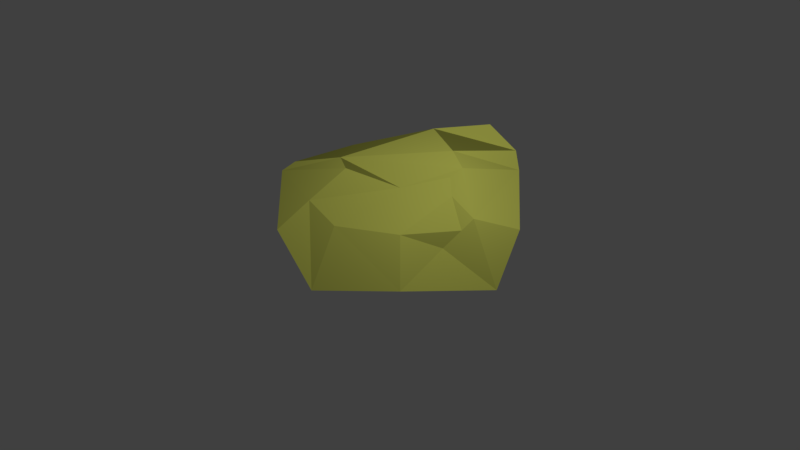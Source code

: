 # Source: stein2.blend  (saved by Blender 2.78.0; exported with 4.5.12 LTS)
import bpy
from mathutils import Matrix  # noqa: F401  (used for matrix-valued properties, if any)

bpy.ops.wm.read_factory_settings(use_empty=True)
scene = bpy.context.scene
scene.name = 'Scene'

# ---- collections
col_collection_1 = bpy.data.collections.new('Collection 1'); scene.collection.children.link(col_collection_1)

# ---- materials (node trees are filled in below, after node groups)
mat_material_002 = bpy.data.materials.new('Material.002')
mat_material_002.alpha_threshold = 0.0
mat_material_002.roughness = 0.5

# ---- material node trees
mat_material_002.use_nodes = True; mat_material_002.node_tree.nodes.clear()
_N = mat_material_002.node_tree.nodes; _L = mat_material_002.node_tree.links
n0 = _N.new('ShaderNodeBsdfDiffuse'); n0.name = 'Diffuse BSDF'; n0.location = (-48, 455)
n0.inputs[1].default_value = 0.2917
n1 = _N.new('ShaderNodeRGB'); n1.name = 'RGB'; n1.location = (-296, 387)
n1.outputs[0].default_value = (0.5061, 0.5225, 0.09496, 1.0)
n2 = _N.new('ShaderNodeBsdfAnisotropic'); n2.name = 'Glossy BSDF'; n2.location = (-2, 220)
n2.distribution = 'GGX'
n2.inputs[1].default_value = 0.8803
n3 = _N.new('ShaderNodeFresnel'); n3.name = 'Fresnel'; n3.location = (122, 536)
n3.inputs[0].default_value = 0.8
n4 = _N.new('ShaderNodeMixShader'); n4.name = 'Mix Shader'; n4.location = (378, 295)
n5 = _N.new('ShaderNodeOutputMaterial'); n5.name = 'Material Output'; n5.location = (601, 301)
_L.new(n0.outputs[0], n4.inputs[1])
_L.new(n4.outputs[0], n5.inputs[0])
_L.new(n1.outputs[0], n0.inputs[0])
_L.new(n1.outputs[0], n2.inputs[0])
_L.new(n2.outputs[0], n4.inputs[2])
_L.new(n3.outputs[0], n4.inputs[0])
n5.is_active_output = True

# ---- world
world_world = bpy.data.worlds.new('World'); scene.world = world_world
world_world.color = (0.05088, 0.05088, 0.05088)
world_world.use_sun_shadow = False
world_world.sun_shadow_jitter_overblur = 0.0
world_world.cycles.sampling_method = 'MANUAL'

# ---- cameras
cam_camera = bpy.data.cameras.new('Camera')
cam_camera.clip_end = 100.0
cam_camera.lens = 35.0
cam_camera.sensor_width = 32.0
cam_camera.sensor_height = 18.0
cam_camera.ortho_scale = 7.314
cam_camera.dof.focus_distance = 0.0

# ---- lights
light_lamp = bpy.data.lights.new('Lamp', 'POINT')
light_lamp.transmission_factor = 0.0
light_lamp.cutoff_distance = 30.0
light_lamp.energy = 100.0
light_lamp.shadow_buffer_clip_start = 1.001
light_lamp.shadow_soft_size = 0.1
light_lamp.shadow_maximum_resolution = 0.006
light_lamp.use_absolute_resolution = True

# ---- meshes
me_plane = bpy.data.meshes.new('Plane')
me_plane.from_pydata([(-0.7282, -1.0, 1.188e-08), (0.796, -1.0, -8.919e-09), (-0.3941, 0.2185, 6.065e-08), (0.761, 0.391, 1.618e-08), (-1.0, 0.0, 0.0), (0.0, -1.0, 0.0), (1.0, 0.0, 0.0), (0.9727, -0.5, -1.192e-09), (-1.0, -0.5, 0.0), (-2.384e-07, 0.0, 0.0), (0.5868, -0.4132, 0.0), (-0.7393, -0.2607, 0.0), (-1.093e-07, -0.5416, 0.0), (0.3469, -0.6531, 0.0), (-2.003e-07, -0.1597, 0.0), (-0.5304, -0.4696, 0.0), (0.2833, 0.355, 3.302e-08), (0.5075, 0.0, 0.0), (-0.4425, 0.0, 0.0), (-1.0, -0.5, 0.887), (-0.7282, -1.0, 0.8178), (1.891e-08, -1.0, 0.9309), (0.796, -1.0, 0.7794), (1.0, -6.137e-08, 0.6415), (0.761, 0.391, 0.5855), (0.2833, 0.355, 0.5855), (-0.3941, 0.2185, 0.5855), (-1.0, -6.381e-08, 0.5855), (0.9727, -0.5, 0.887), (-0.5304, -0.4696, 0.951), (0.3469, -0.6531, 0.887), (0.5075, -5.064e-08, 0.887), (-0.4425, -5.064e-08, 0.887), (-1.795e-07, -0.1597, 0.887), (0.5868, -0.4132, 1.021), (-0.7393, -0.2607, 0.887), (-9.472e-08, -0.5416, 1.03), (0.4926, -0.5074, 0.9686), (0.4068, -0.07405, 0.887), (0.4175, -0.2315, 0.9401), (0.974, 0.1647, -0.04973), (0.4342, 0.1482, -0.04973), (0.974, 0.1647, 0.6366), (0.4342, 0.1482, 0.7964), (-0.4928, 0.0964, 0.7816), (-0.8884, 0.07478, 0.6001)], [], [(0, 11, 15, 5), (4, 18, 9, 14, 15, 11), (5, 13, 10, 1), (2, 18, 4), (20, 21, 29, 35), (9, 17, 6, 10, 13, 12, 14), (10, 6, 7, 1), (11, 0, 8, 4), (13, 5, 12), (14, 12, 5, 15), (41, 40, 6, 17), (18, 2, 16, 41, 17, 9), (27, 35, 29, 33, 32), (21, 22, 34, 37, 30), (26, 45, 44), (33, 36, 30, 37, 39, 38), (34, 22, 28, 23), (35, 27, 19, 20), (30, 36, 21), (33, 29, 21, 36), (43, 31, 23, 42), (32, 33, 38, 31, 43, 44), (7, 6, 23, 28), (16, 2, 26, 25), (1, 7, 28, 22), (8, 0, 20, 19), (3, 16, 25, 24), (2, 4, 27, 45, 26), (4, 8, 19, 27), (5, 1, 22, 21), (0, 5, 21, 20), (40, 3, 24, 42), (38, 39, 37, 34, 23, 31), (6, 40, 42, 23), (25, 43, 42, 24), (16, 3, 40, 41), (44, 45, 27, 32), (44, 43, 25, 26)])
me_plane.materials.append(mat_material_002)
me_plane.use_remesh_preserve_volume = False
me_plane.use_remesh_preserve_attributes = False
me_plane.use_mirror_vertex_groups = False
me_plane.update()

# ---- objects
ob_plane = bpy.data.objects.new('Plane', me_plane)
ob_lamp = bpy.data.objects.new('Lamp', light_lamp)
ob_camera = bpy.data.objects.new('Camera', cam_camera)

# ---- transforms, parenting, visibility, modifiers, constraints
ob_plane.location = (0.0, 0.0, 1.024)
ob_plane.rotation_euler = (1.571, 0.0, 1.571)
ob_plane.lineart.crease_threshold = 0.0
ob_lamp.location = (2.992, 0.6587, 1.631)
ob_lamp.rotation_euler = (0.6503, 0.05522, 1.866)
ob_lamp.lock_rotations_4d = False
ob_lamp.empty_display_type = 'ARROWS'
ob_lamp.color = (0.0, 0.0, 0.0, 0.0)
ob_lamp.lineart.crease_threshold = 0.0
ob_camera.location = (8.0, 0.0, 0.56)
ob_camera.rotation_euler = (1.571, 0.0, 1.571)
ob_camera.lock_rotations_4d = False
ob_camera.empty_display_type = 'ARROWS'
ob_camera.color = (0.0, 0.0, 0.0, 0.0)
ob_camera.hide_viewport = True
ob_camera.display_type = 'WIRE'
ob_camera.lineart.crease_threshold = 0.0

# ---- collection membership
col_collection_1.objects.link(ob_plane)
col_collection_1.objects.link(ob_lamp)
col_collection_1.objects.link(ob_camera)

# ---- scene / render settings (as saved in the file)
scene.camera = ob_camera
scene.frame_start = 1; scene.frame_end = 250; scene.frame_set(2)
scene.render.engine = 'CYCLES'
scene.render.resolution_percentage = 50
scene.render.dither_intensity = 0.0
scene.cycles.use_denoising = False
scene.cycles.samples = 128
scene.cycles.sampling_pattern = 'TABULATED_SOBOL'
scene.cycles.light_sampling_threshold = 0.0
scene.cycles.use_adaptive_sampling = False
scene.cycles.use_light_tree = False
scene.cycles.blur_glossy = 0.0
scene.cycles.sample_clamp_indirect = 0.0
scene.view_settings.view_transform = 'Standard'
bpy.context.view_layer.update()
